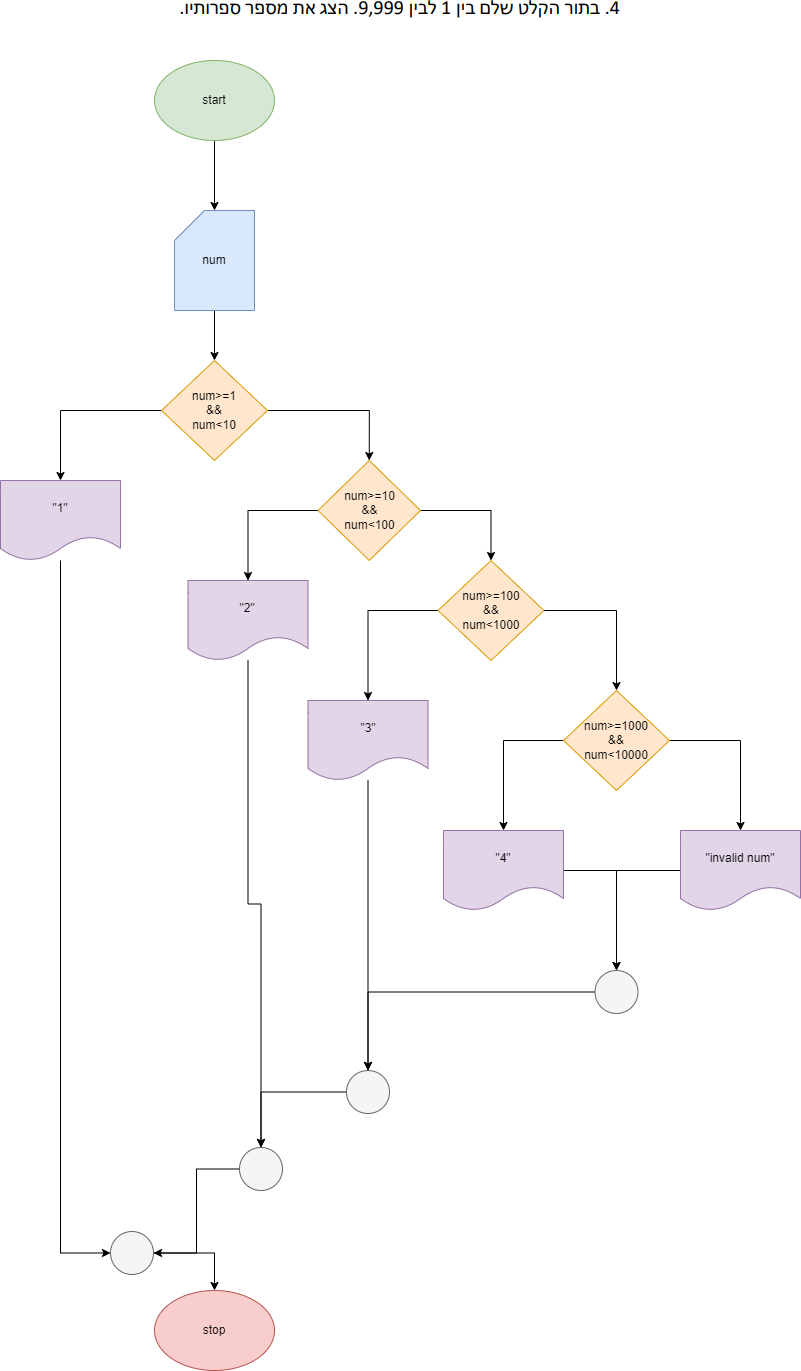

The diagram above was exported from draw.io. Its source (the exported page's mxGraphModel, read from the mxfile embedded in the PNG):
<mxGraphModel dx="1750" dy="870" grid="1" gridSize="10" guides="1" tooltips="1" connect="1" arrows="1" fold="1" page="1" pageScale="1" pageWidth="827" pageHeight="1169" math="0" shadow="0">
  <root>
    <mxCell id="0" />
    <mxCell id="1" parent="0" />
    <mxCell id="mxIszUVHTJrb0uD6THxX-1" value="" style="shape=image;verticalLabelPosition=bottom;labelBackgroundColor=default;verticalAlign=top;aspect=fixed;imageAspect=0;image=data:image/png,(base64 omitted: 10192 chars);" vertex="1" parent="1">
      <mxGeometry x="186" y="20" width="456" height="21" as="geometry" />
    </mxCell>
    <mxCell id="mxIszUVHTJrb0uD6THxX-7" value="" style="edgeStyle=orthogonalEdgeStyle;rounded=0;orthogonalLoop=1;jettySize=auto;html=1;" edge="1" parent="1" source="mxIszUVHTJrb0uD6THxX-8" target="mxIszUVHTJrb0uD6THxX-10">
      <mxGeometry relative="1" as="geometry" />
    </mxCell>
    <mxCell id="mxIszUVHTJrb0uD6THxX-8" value="start" style="ellipse;whiteSpace=wrap;html=1;fillColor=#d5e8d4;strokeColor=#82b366;" vertex="1" parent="1">
      <mxGeometry x="168" y="80" width="120" height="80" as="geometry" />
    </mxCell>
    <mxCell id="mxIszUVHTJrb0uD6THxX-9" value="" style="edgeStyle=orthogonalEdgeStyle;rounded=0;orthogonalLoop=1;jettySize=auto;html=1;" edge="1" parent="1" source="mxIszUVHTJrb0uD6THxX-10" target="mxIszUVHTJrb0uD6THxX-13">
      <mxGeometry relative="1" as="geometry" />
    </mxCell>
    <mxCell id="mxIszUVHTJrb0uD6THxX-10" value="num" style="shape=card;whiteSpace=wrap;html=1;fillColor=#dae8fc;strokeColor=#6c8ebf;" vertex="1" parent="1">
      <mxGeometry x="188" y="230" width="80" height="100" as="geometry" />
    </mxCell>
    <mxCell id="mxIszUVHTJrb0uD6THxX-11" style="edgeStyle=orthogonalEdgeStyle;rounded=0;orthogonalLoop=1;jettySize=auto;html=1;entryX=0.5;entryY=0;entryDx=0;entryDy=0;" edge="1" parent="1" source="mxIszUVHTJrb0uD6THxX-13" target="mxIszUVHTJrb0uD6THxX-15">
      <mxGeometry relative="1" as="geometry" />
    </mxCell>
    <mxCell id="mxIszUVHTJrb0uD6THxX-12" style="edgeStyle=orthogonalEdgeStyle;rounded=0;orthogonalLoop=1;jettySize=auto;html=1;entryX=0.5;entryY=0;entryDx=0;entryDy=0;" edge="1" parent="1" source="mxIszUVHTJrb0uD6THxX-13" target="mxIszUVHTJrb0uD6THxX-18">
      <mxGeometry relative="1" as="geometry" />
    </mxCell>
    <mxCell id="mxIszUVHTJrb0uD6THxX-13" value="num&amp;gt;=1&lt;br&gt;&amp;amp;&amp;amp;&lt;br&gt;num&amp;lt;10" style="rhombus;whiteSpace=wrap;html=1;fillColor=#ffe6cc;strokeColor=#d79b00;" vertex="1" parent="1">
      <mxGeometry x="175" y="380" width="106" height="100" as="geometry" />
    </mxCell>
    <mxCell id="mxIszUVHTJrb0uD6THxX-14" style="edgeStyle=orthogonalEdgeStyle;rounded=0;orthogonalLoop=1;jettySize=auto;html=1;entryX=0;entryY=0.5;entryDx=0;entryDy=0;" edge="1" parent="1" source="mxIszUVHTJrb0uD6THxX-15" target="mxIszUVHTJrb0uD6THxX-40">
      <mxGeometry relative="1" as="geometry" />
    </mxCell>
    <mxCell id="mxIszUVHTJrb0uD6THxX-15" value="&quot;1&quot;" style="shape=document;whiteSpace=wrap;html=1;boundedLbl=1;fillColor=#e1d5e7;strokeColor=#9673a6;" vertex="1" parent="1">
      <mxGeometry x="14" y="500" width="120" height="80" as="geometry" />
    </mxCell>
    <mxCell id="mxIszUVHTJrb0uD6THxX-16" style="edgeStyle=orthogonalEdgeStyle;rounded=0;orthogonalLoop=1;jettySize=auto;html=1;entryX=0.5;entryY=0;entryDx=0;entryDy=0;" edge="1" parent="1" source="mxIszUVHTJrb0uD6THxX-18" target="mxIszUVHTJrb0uD6THxX-20">
      <mxGeometry relative="1" as="geometry" />
    </mxCell>
    <mxCell id="mxIszUVHTJrb0uD6THxX-17" style="edgeStyle=orthogonalEdgeStyle;rounded=0;orthogonalLoop=1;jettySize=auto;html=1;entryX=0.5;entryY=0;entryDx=0;entryDy=0;" edge="1" parent="1" source="mxIszUVHTJrb0uD6THxX-18" target="mxIszUVHTJrb0uD6THxX-23">
      <mxGeometry relative="1" as="geometry" />
    </mxCell>
    <mxCell id="mxIszUVHTJrb0uD6THxX-18" value="num&amp;gt;=10&lt;br&gt;&amp;amp;&amp;amp;&lt;br&gt;num&amp;lt;100" style="rhombus;whiteSpace=wrap;html=1;fillColor=#ffe6cc;strokeColor=#d79b00;" vertex="1" parent="1">
      <mxGeometry x="331.5" y="480" width="102.5" height="100" as="geometry" />
    </mxCell>
    <mxCell id="mxIszUVHTJrb0uD6THxX-19" style="edgeStyle=orthogonalEdgeStyle;rounded=0;orthogonalLoop=1;jettySize=auto;html=1;entryX=0.5;entryY=0;entryDx=0;entryDy=0;" edge="1" parent="1" source="mxIszUVHTJrb0uD6THxX-20" target="mxIszUVHTJrb0uD6THxX-38">
      <mxGeometry relative="1" as="geometry" />
    </mxCell>
    <mxCell id="mxIszUVHTJrb0uD6THxX-20" value="&quot;2&quot;" style="shape=document;whiteSpace=wrap;html=1;boundedLbl=1;fillColor=#e1d5e7;strokeColor=#9673a6;" vertex="1" parent="1">
      <mxGeometry x="201.5" y="600" width="120" height="80" as="geometry" />
    </mxCell>
    <mxCell id="mxIszUVHTJrb0uD6THxX-21" style="edgeStyle=orthogonalEdgeStyle;rounded=0;orthogonalLoop=1;jettySize=auto;html=1;entryX=0.5;entryY=0;entryDx=0;entryDy=0;" edge="1" parent="1" source="mxIszUVHTJrb0uD6THxX-23" target="mxIszUVHTJrb0uD6THxX-25">
      <mxGeometry relative="1" as="geometry" />
    </mxCell>
    <mxCell id="mxIszUVHTJrb0uD6THxX-22" style="edgeStyle=orthogonalEdgeStyle;rounded=0;orthogonalLoop=1;jettySize=auto;html=1;entryX=0.5;entryY=0;entryDx=0;entryDy=0;" edge="1" parent="1" source="mxIszUVHTJrb0uD6THxX-23" target="mxIszUVHTJrb0uD6THxX-28">
      <mxGeometry relative="1" as="geometry" />
    </mxCell>
    <mxCell id="mxIszUVHTJrb0uD6THxX-23" value="num&amp;gt;=100&lt;br&gt;&amp;amp;&amp;amp;&lt;br&gt;num&amp;lt;1000" style="rhombus;whiteSpace=wrap;html=1;fillColor=#ffe6cc;strokeColor=#d79b00;" vertex="1" parent="1">
      <mxGeometry x="451.5" y="580" width="106" height="100" as="geometry" />
    </mxCell>
    <mxCell id="mxIszUVHTJrb0uD6THxX-24" style="edgeStyle=orthogonalEdgeStyle;rounded=0;orthogonalLoop=1;jettySize=auto;html=1;entryX=0.5;entryY=0;entryDx=0;entryDy=0;" edge="1" parent="1" source="mxIszUVHTJrb0uD6THxX-25" target="mxIszUVHTJrb0uD6THxX-36">
      <mxGeometry relative="1" as="geometry" />
    </mxCell>
    <mxCell id="mxIszUVHTJrb0uD6THxX-25" value="&quot;3&quot;" style="shape=document;whiteSpace=wrap;html=1;boundedLbl=1;fillColor=#e1d5e7;strokeColor=#9673a6;" vertex="1" parent="1">
      <mxGeometry x="321.5" y="720" width="120" height="80" as="geometry" />
    </mxCell>
    <mxCell id="mxIszUVHTJrb0uD6THxX-26" style="edgeStyle=orthogonalEdgeStyle;rounded=0;orthogonalLoop=1;jettySize=auto;html=1;entryX=0.5;entryY=0;entryDx=0;entryDy=0;" edge="1" parent="1" source="mxIszUVHTJrb0uD6THxX-28" target="mxIszUVHTJrb0uD6THxX-30">
      <mxGeometry relative="1" as="geometry">
        <Array as="points">
          <mxPoint x="517" y="760" />
        </Array>
      </mxGeometry>
    </mxCell>
    <mxCell id="mxIszUVHTJrb0uD6THxX-27" style="edgeStyle=orthogonalEdgeStyle;rounded=0;orthogonalLoop=1;jettySize=auto;html=1;entryX=0.5;entryY=0;entryDx=0;entryDy=0;" edge="1" parent="1" source="mxIszUVHTJrb0uD6THxX-28" target="mxIszUVHTJrb0uD6THxX-32">
      <mxGeometry relative="1" as="geometry" />
    </mxCell>
    <mxCell id="mxIszUVHTJrb0uD6THxX-28" value="num&amp;gt;=1000&lt;br&gt;&amp;amp;&amp;amp;&lt;br&gt;num&amp;lt;10000" style="rhombus;whiteSpace=wrap;html=1;fillColor=#ffe6cc;strokeColor=#d79b00;" vertex="1" parent="1">
      <mxGeometry x="577" y="710" width="106" height="100" as="geometry" />
    </mxCell>
    <mxCell id="mxIszUVHTJrb0uD6THxX-29" style="edgeStyle=orthogonalEdgeStyle;rounded=0;orthogonalLoop=1;jettySize=auto;html=1;" edge="1" parent="1" source="mxIszUVHTJrb0uD6THxX-30" target="mxIszUVHTJrb0uD6THxX-34">
      <mxGeometry relative="1" as="geometry" />
    </mxCell>
    <mxCell id="mxIszUVHTJrb0uD6THxX-30" value="&quot;4&quot;" style="shape=document;whiteSpace=wrap;html=1;boundedLbl=1;fillColor=#e1d5e7;strokeColor=#9673a6;" vertex="1" parent="1">
      <mxGeometry x="457" y="850" width="120" height="80" as="geometry" />
    </mxCell>
    <mxCell id="mxIszUVHTJrb0uD6THxX-31" style="edgeStyle=orthogonalEdgeStyle;rounded=0;orthogonalLoop=1;jettySize=auto;html=1;" edge="1" parent="1" source="mxIszUVHTJrb0uD6THxX-32" target="mxIszUVHTJrb0uD6THxX-34">
      <mxGeometry relative="1" as="geometry" />
    </mxCell>
    <mxCell id="mxIszUVHTJrb0uD6THxX-32" value="&quot;invalid num&quot;" style="shape=document;whiteSpace=wrap;html=1;boundedLbl=1;fillColor=#e1d5e7;strokeColor=#9673a6;" vertex="1" parent="1">
      <mxGeometry x="694" y="850" width="120" height="80" as="geometry" />
    </mxCell>
    <mxCell id="mxIszUVHTJrb0uD6THxX-33" style="edgeStyle=orthogonalEdgeStyle;rounded=0;orthogonalLoop=1;jettySize=auto;html=1;entryX=0.5;entryY=0;entryDx=0;entryDy=0;" edge="1" parent="1" source="mxIszUVHTJrb0uD6THxX-34" target="mxIszUVHTJrb0uD6THxX-36">
      <mxGeometry relative="1" as="geometry" />
    </mxCell>
    <mxCell id="mxIszUVHTJrb0uD6THxX-34" value="" style="ellipse;whiteSpace=wrap;html=1;aspect=fixed;fillColor=#f5f5f5;fontColor=#333333;strokeColor=#666666;" vertex="1" parent="1">
      <mxGeometry x="608.5" y="990" width="43" height="43" as="geometry" />
    </mxCell>
    <mxCell id="mxIszUVHTJrb0uD6THxX-35" style="edgeStyle=orthogonalEdgeStyle;rounded=0;orthogonalLoop=1;jettySize=auto;html=1;" edge="1" parent="1" source="mxIszUVHTJrb0uD6THxX-36" target="mxIszUVHTJrb0uD6THxX-38">
      <mxGeometry relative="1" as="geometry" />
    </mxCell>
    <mxCell id="mxIszUVHTJrb0uD6THxX-36" value="" style="ellipse;whiteSpace=wrap;html=1;aspect=fixed;fillColor=#f5f5f5;fontColor=#333333;strokeColor=#666666;" vertex="1" parent="1">
      <mxGeometry x="360" y="1090" width="43" height="43" as="geometry" />
    </mxCell>
    <mxCell id="mxIszUVHTJrb0uD6THxX-37" style="edgeStyle=orthogonalEdgeStyle;rounded=0;orthogonalLoop=1;jettySize=auto;html=1;entryX=1;entryY=0.5;entryDx=0;entryDy=0;" edge="1" parent="1" source="mxIszUVHTJrb0uD6THxX-38" target="mxIszUVHTJrb0uD6THxX-40">
      <mxGeometry relative="1" as="geometry" />
    </mxCell>
    <mxCell id="mxIszUVHTJrb0uD6THxX-38" value="" style="ellipse;whiteSpace=wrap;html=1;aspect=fixed;fillColor=#f5f5f5;fontColor=#333333;strokeColor=#666666;" vertex="1" parent="1">
      <mxGeometry x="253" y="1167" width="43" height="43" as="geometry" />
    </mxCell>
    <mxCell id="mxIszUVHTJrb0uD6THxX-39" style="edgeStyle=orthogonalEdgeStyle;rounded=0;orthogonalLoop=1;jettySize=auto;html=1;" edge="1" parent="1" source="mxIszUVHTJrb0uD6THxX-40" target="mxIszUVHTJrb0uD6THxX-41">
      <mxGeometry relative="1" as="geometry" />
    </mxCell>
    <mxCell id="mxIszUVHTJrb0uD6THxX-40" value="" style="ellipse;whiteSpace=wrap;html=1;aspect=fixed;fillColor=#f5f5f5;fontColor=#333333;strokeColor=#666666;" vertex="1" parent="1">
      <mxGeometry x="124" y="1251" width="43" height="43" as="geometry" />
    </mxCell>
    <mxCell id="mxIszUVHTJrb0uD6THxX-41" value="stop" style="ellipse;whiteSpace=wrap;html=1;fillColor=#f8cecc;strokeColor=#b85450;" vertex="1" parent="1">
      <mxGeometry x="168" y="1310" width="120" height="80" as="geometry" />
    </mxCell>
  </root>
</mxGraphModel>